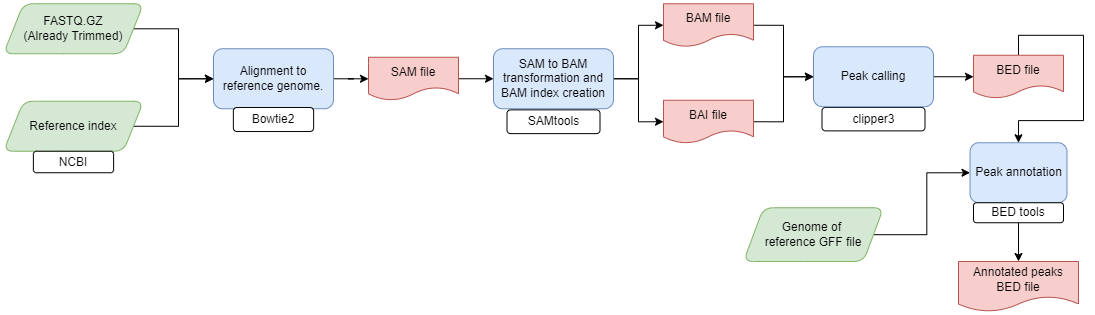

The diagram above was exported from draw.io. Its source (the exported page's mxGraphModel, read from the mxfile embedded in the PNG):
<mxGraphModel dx="868" dy="425" grid="1" gridSize="10" guides="1" tooltips="1" connect="1" arrows="1" fold="1" page="1" pageScale="1" pageWidth="3300" pageHeight="4681" math="0" shadow="0">
  <root>
    <mxCell id="0" />
    <mxCell id="1" parent="0" />
    <mxCell id="WE9htwT3RDFuqium5zbz-4" value="" style="edgeStyle=orthogonalEdgeStyle;rounded=0;orthogonalLoop=1;jettySize=auto;html=1;" edge="1" parent="1" source="WE9htwT3RDFuqium5zbz-37" target="WE9htwT3RDFuqium5zbz-10">
      <mxGeometry relative="1" as="geometry">
        <mxPoint x="290" y="367.25" as="sourcePoint" />
      </mxGeometry>
    </mxCell>
    <mxCell id="WE9htwT3RDFuqium5zbz-9" value="" style="edgeStyle=orthogonalEdgeStyle;rounded=0;orthogonalLoop=1;jettySize=auto;html=1;" edge="1" parent="1" source="WE9htwT3RDFuqium5zbz-10" target="WE9htwT3RDFuqium5zbz-16">
      <mxGeometry relative="1" as="geometry" />
    </mxCell>
    <mxCell id="WE9htwT3RDFuqium5zbz-10" value="Alignment to reference genome." style="rounded=1;whiteSpace=wrap;html=1;fillColor=#dae8fc;strokeColor=#6c8ebf;" vertex="1" parent="1">
      <mxGeometry x="300" y="337.25" width="120" height="60" as="geometry" />
    </mxCell>
    <mxCell id="WE9htwT3RDFuqium5zbz-46" style="edgeStyle=orthogonalEdgeStyle;rounded=0;orthogonalLoop=1;jettySize=auto;html=1;exitX=1;exitY=0.5;exitDx=0;exitDy=0;entryX=0;entryY=0.5;entryDx=0;entryDy=0;" edge="1" parent="1" source="WE9htwT3RDFuqium5zbz-16" target="WE9htwT3RDFuqium5zbz-19">
      <mxGeometry relative="1" as="geometry" />
    </mxCell>
    <mxCell id="WE9htwT3RDFuqium5zbz-16" value="SAM file" style="shape=document;whiteSpace=wrap;html=1;boundedLbl=1;fillColor=#f8cecc;strokeColor=#b85450;" vertex="1" parent="1">
      <mxGeometry x="455" y="345.75" width="90" height="43" as="geometry" />
    </mxCell>
    <mxCell id="WE9htwT3RDFuqium5zbz-49" style="edgeStyle=orthogonalEdgeStyle;rounded=0;orthogonalLoop=1;jettySize=auto;html=1;exitX=1;exitY=0.5;exitDx=0;exitDy=0;entryX=0;entryY=0.5;entryDx=0;entryDy=0;" edge="1" parent="1" source="WE9htwT3RDFuqium5zbz-19" target="WE9htwT3RDFuqium5zbz-47">
      <mxGeometry relative="1" as="geometry" />
    </mxCell>
    <mxCell id="WE9htwT3RDFuqium5zbz-50" style="edgeStyle=orthogonalEdgeStyle;rounded=0;orthogonalLoop=1;jettySize=auto;html=1;exitX=1;exitY=0.5;exitDx=0;exitDy=0;entryX=0;entryY=0.5;entryDx=0;entryDy=0;" edge="1" parent="1" source="WE9htwT3RDFuqium5zbz-19" target="WE9htwT3RDFuqium5zbz-48">
      <mxGeometry relative="1" as="geometry" />
    </mxCell>
    <mxCell id="WE9htwT3RDFuqium5zbz-19" value="SAM to BAM transformation and BAM index creation" style="rounded=1;whiteSpace=wrap;html=1;fillColor=#dae8fc;strokeColor=#6c8ebf;" vertex="1" parent="1">
      <mxGeometry x="580" y="337.25" width="120" height="60" as="geometry" />
    </mxCell>
    <mxCell id="WE9htwT3RDFuqium5zbz-29" value="Bowtie2" style="rounded=1;whiteSpace=wrap;html=1;" vertex="1" parent="1">
      <mxGeometry x="319.87" y="396" width="80.25" height="24" as="geometry" />
    </mxCell>
    <mxCell id="WE9htwT3RDFuqium5zbz-34" value="clipper3" style="rounded=1;whiteSpace=wrap;html=1;" vertex="1" parent="1">
      <mxGeometry x="908.5" y="396" width="103" height="23.38" as="geometry" />
    </mxCell>
    <mxCell id="WE9htwT3RDFuqium5zbz-37" value="FASTQ.GZ&lt;br&gt;(Already Trimmed)" style="shape=parallelogram;perimeter=parallelogramPerimeter;whiteSpace=wrap;html=1;fixedSize=1;fillColor=#d5e8d4;strokeColor=#82b366;rounded=1;" vertex="1" parent="1">
      <mxGeometry x="90" y="292.25" width="140" height="50" as="geometry" />
    </mxCell>
    <mxCell id="WE9htwT3RDFuqium5zbz-40" style="edgeStyle=orthogonalEdgeStyle;rounded=0;orthogonalLoop=1;jettySize=auto;html=1;exitX=1;exitY=0.5;exitDx=0;exitDy=0;entryX=0;entryY=0.5;entryDx=0;entryDy=0;" edge="1" parent="1" source="WE9htwT3RDFuqium5zbz-38" target="WE9htwT3RDFuqium5zbz-10">
      <mxGeometry relative="1" as="geometry" />
    </mxCell>
    <mxCell id="WE9htwT3RDFuqium5zbz-38" value="Reference index" style="shape=parallelogram;perimeter=parallelogramPerimeter;whiteSpace=wrap;html=1;fixedSize=1;fillColor=#d5e8d4;strokeColor=#82b366;rounded=1;" vertex="1" parent="1">
      <mxGeometry x="90" y="389.75" width="140" height="50" as="geometry" />
    </mxCell>
    <mxCell id="WE9htwT3RDFuqium5zbz-39" value="NCBI" style="rounded=1;whiteSpace=wrap;html=1;" vertex="1" parent="1">
      <mxGeometry x="119.87" y="439.75" width="80.25" height="21.5" as="geometry" />
    </mxCell>
    <mxCell id="WE9htwT3RDFuqium5zbz-53" style="edgeStyle=orthogonalEdgeStyle;rounded=0;orthogonalLoop=1;jettySize=auto;html=1;exitX=1;exitY=0.5;exitDx=0;exitDy=0;entryX=0;entryY=0.5;entryDx=0;entryDy=0;" edge="1" parent="1" source="WE9htwT3RDFuqium5zbz-47" target="WE9htwT3RDFuqium5zbz-52">
      <mxGeometry relative="1" as="geometry" />
    </mxCell>
    <mxCell id="WE9htwT3RDFuqium5zbz-47" value="BAM file" style="shape=document;whiteSpace=wrap;html=1;boundedLbl=1;fillColor=#f8cecc;strokeColor=#b85450;" vertex="1" parent="1">
      <mxGeometry x="750" y="292.25" width="90" height="43" as="geometry" />
    </mxCell>
    <mxCell id="WE9htwT3RDFuqium5zbz-54" style="edgeStyle=orthogonalEdgeStyle;rounded=0;orthogonalLoop=1;jettySize=auto;html=1;exitX=1;exitY=0.5;exitDx=0;exitDy=0;entryX=0;entryY=0.5;entryDx=0;entryDy=0;" edge="1" parent="1" source="WE9htwT3RDFuqium5zbz-48" target="WE9htwT3RDFuqium5zbz-52">
      <mxGeometry relative="1" as="geometry">
        <mxPoint x="880" y="360" as="targetPoint" />
      </mxGeometry>
    </mxCell>
    <mxCell id="WE9htwT3RDFuqium5zbz-48" value="BAI file" style="shape=document;whiteSpace=wrap;html=1;boundedLbl=1;fillColor=#f8cecc;strokeColor=#b85450;" vertex="1" parent="1">
      <mxGeometry x="750" y="388.75" width="90" height="43" as="geometry" />
    </mxCell>
    <mxCell id="WE9htwT3RDFuqium5zbz-51" value="SAMtools" style="rounded=1;whiteSpace=wrap;html=1;" vertex="1" parent="1">
      <mxGeometry x="593.5" y="398.38" width="93" height="23.75" as="geometry" />
    </mxCell>
    <mxCell id="WE9htwT3RDFuqium5zbz-64" style="edgeStyle=orthogonalEdgeStyle;rounded=0;orthogonalLoop=1;jettySize=auto;html=1;exitX=1;exitY=0.5;exitDx=0;exitDy=0;entryX=0;entryY=0.5;entryDx=0;entryDy=0;" edge="1" parent="1" source="WE9htwT3RDFuqium5zbz-52" target="WE9htwT3RDFuqium5zbz-63">
      <mxGeometry relative="1" as="geometry" />
    </mxCell>
    <mxCell id="WE9htwT3RDFuqium5zbz-52" value="Peak calling" style="rounded=1;whiteSpace=wrap;html=1;fillColor=#dae8fc;strokeColor=#6c8ebf;" vertex="1" parent="1">
      <mxGeometry x="900" y="335.25" width="120" height="60" as="geometry" />
    </mxCell>
    <mxCell id="WE9htwT3RDFuqium5zbz-57" value="" style="edgeStyle=orthogonalEdgeStyle;rounded=0;orthogonalLoop=1;jettySize=auto;html=1;entryX=0;entryY=0.5;entryDx=0;entryDy=0;" edge="1" parent="1" source="WE9htwT3RDFuqium5zbz-58" target="WE9htwT3RDFuqium5zbz-59">
      <mxGeometry relative="1" as="geometry">
        <mxPoint x="900" y="351.25" as="targetPoint" />
      </mxGeometry>
    </mxCell>
    <mxCell id="WE9htwT3RDFuqium5zbz-58" value="Genome of &lt;br&gt;reference GFF file" style="shape=parallelogram;perimeter=parallelogramPerimeter;whiteSpace=wrap;html=1;fixedSize=1;fillColor=#d5e8d4;strokeColor=#82b366;rounded=1;" vertex="1" parent="1">
      <mxGeometry x="830" y="496.25" width="140" height="53.75" as="geometry" />
    </mxCell>
    <mxCell id="WE9htwT3RDFuqium5zbz-59" value="Peak annotation" style="rounded=1;whiteSpace=wrap;html=1;fillColor=#dae8fc;strokeColor=#6c8ebf;" vertex="1" parent="1">
      <mxGeometry x="1056.5" y="431.25" width="97" height="60" as="geometry" />
    </mxCell>
    <mxCell id="WE9htwT3RDFuqium5zbz-60" value="Annotated peaks&lt;br&gt;BED file" style="shape=document;whiteSpace=wrap;html=1;boundedLbl=1;fillColor=#f8cecc;strokeColor=#b85450;" vertex="1" parent="1">
      <mxGeometry x="1045" y="550" width="120" height="50" as="geometry" />
    </mxCell>
    <mxCell id="WE9htwT3RDFuqium5zbz-68" style="edgeStyle=orthogonalEdgeStyle;rounded=0;orthogonalLoop=1;jettySize=auto;html=1;exitX=0.5;exitY=1;exitDx=0;exitDy=0;entryX=0.5;entryY=0;entryDx=0;entryDy=0;" edge="1" parent="1" source="WE9htwT3RDFuqium5zbz-61" target="WE9htwT3RDFuqium5zbz-60">
      <mxGeometry relative="1" as="geometry" />
    </mxCell>
    <mxCell id="WE9htwT3RDFuqium5zbz-61" value="BED tools" style="rounded=1;whiteSpace=wrap;html=1;" vertex="1" parent="1">
      <mxGeometry x="1060" y="491.25" width="90" height="20" as="geometry" />
    </mxCell>
    <mxCell id="WE9htwT3RDFuqium5zbz-67" style="edgeStyle=orthogonalEdgeStyle;rounded=0;orthogonalLoop=1;jettySize=auto;html=1;exitX=0.5;exitY=0;exitDx=0;exitDy=0;entryX=0.5;entryY=0;entryDx=0;entryDy=0;" edge="1" parent="1" source="WE9htwT3RDFuqium5zbz-63" target="WE9htwT3RDFuqium5zbz-59">
      <mxGeometry relative="1" as="geometry" />
    </mxCell>
    <mxCell id="WE9htwT3RDFuqium5zbz-63" value="BED file" style="shape=document;whiteSpace=wrap;html=1;boundedLbl=1;fillColor=#f8cecc;strokeColor=#b85450;" vertex="1" parent="1">
      <mxGeometry x="1060" y="343.75" width="90" height="43" as="geometry" />
    </mxCell>
  </root>
</mxGraphModel>